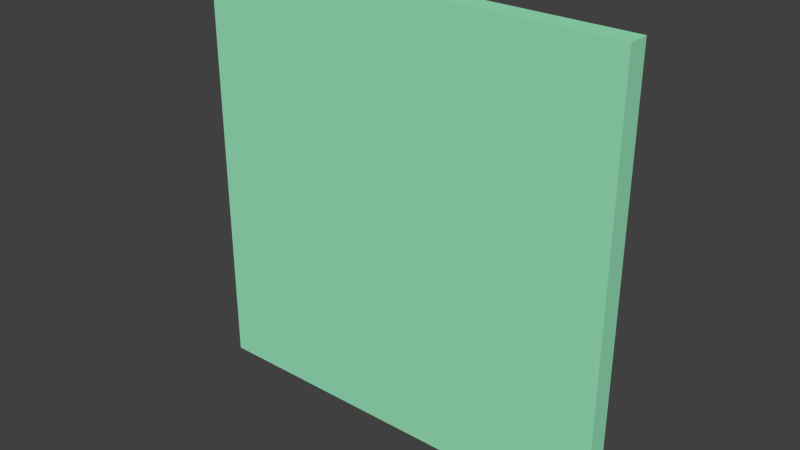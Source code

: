 # Source: small_plane.blend  (saved by Blender 2.61.0; exported with 4.5.12 LTS)
import bpy
from mathutils import Matrix  # noqa: F401  (used for matrix-valued properties, if any)

bpy.ops.wm.read_factory_settings(use_empty=True)
scene = bpy.context.scene
scene.name = 'Scene'

# ---- collections
col_collection_1 = bpy.data.collections.new('Collection 1'); scene.collection.children.link(col_collection_1)

# ---- materials (node trees are filled in below, after node groups)
mat_material = bpy.data.materials.new('Material')
mat_material.alpha_threshold = 0.0
mat_material.use_transparent_shadow = False
mat_material.diffuse_color = (0.3285, 0.8, 0.5041, 1.0)
mat_material.roughness = 0.5
mat_material.line_color = (0.0, 0.0, 0.0, 1.0)

# ---- material node trees

# ---- world
world_world = bpy.data.worlds.new('World'); scene.world = world_world
world_world.color = (0.05088, 0.05088, 0.05088)
world_world.use_sun_shadow = False
world_world.sun_shadow_jitter_overblur = 0.0
world_world.cycles.sampling_method = 'MANUAL'
world_world.cycles.sample_map_resolution = 256

# ---- meshes
me_plane = bpy.data.meshes.new('Plane')
me_plane.from_pydata([(1.0, 1.0, 0.0), (1.0, -1.0, 0.0), (-1.0, -1.0, 0.0), (-1.0, 1.0, 0.0), (-1.0, 1.0, 0.1), (-1.0, -1.0, 0.1), (1.0, -1.0, 0.1), (1.0, 1.0, 0.1)], [], [(0, 2, 3), (0, 1, 2), (5, 7, 4), (6, 7, 5), (1, 6, 5), (1, 5, 2), (0, 7, 6), (0, 6, 1), (7, 0, 3), (7, 3, 4), (2, 5, 4), (2, 4, 3)])
me_plane.materials.append(mat_material)
me_plane.use_remesh_preserve_volume = False
me_plane.use_remesh_preserve_attributes = False
me_plane.use_mirror_vertex_groups = False
me_plane.update()

# ---- objects
ob_plane = bpy.data.objects.new('Plane', me_plane)

# ---- transforms, parenting, visibility, modifiers, constraints
ob_plane.location = (0.0, 0.0, 0.0)
ob_plane.rotation_euler = (-1.571, -0.0, 0.0)
ob_plane.lineart.crease_threshold = 0.0

# ---- collection membership
col_collection_1.objects.link(ob_plane)

# ---- scene / render settings (as saved in the file)
scene.frame_start = 1; scene.frame_end = 250; scene.frame_set(1)
scene.render.engine = 'BLENDER_EEVEE_NEXT'
scene.render.image_settings.color_mode = 'RGB'
scene.render.image_settings.compression = 90
scene.render.resolution_percentage = 50
scene.render.dither_intensity = 0.0
scene.render.bake_margin = 2
scene.render.bake_bias = 0.0
scene.cycles.use_denoising = False
scene.cycles.samples = 10
scene.cycles.sampling_pattern = 'TABULATED_SOBOL'
scene.cycles.light_sampling_threshold = 0.0
scene.cycles.use_adaptive_sampling = False
scene.cycles.use_light_tree = False
scene.cycles.blur_glossy = 0.0
scene.cycles.volume_bounces = 1
scene.cycles.pixel_filter_type = 'GAUSSIAN'
scene.cycles.sample_clamp_indirect = 0.0
scene.view_settings.view_transform = 'Standard'
bpy.context.view_layer.update()

# ---- added for rendering (the .blend has no active camera and no usable light): camera, sun
cam_auto = bpy.data.cameras.new('AutoCamera')
cam_auto.lens = 50.0
cam_auto.sensor_width = 36.0
cam_auto.clip_end = 1000.0
ob_auto_camera = bpy.data.objects.new('AutoCamera', cam_auto)
scene.collection.objects.link(ob_auto_camera)
ob_auto_camera.location = (2.61857, -3.09228, 2.09485)
ob_auto_camera.rotation_euler = (1.09748, -7.21219e-08, 0.694738)
scene.camera = ob_auto_camera
light_auto_sun = bpy.data.lights.new('AutoSun', 'SUN')
light_auto_sun.energy = 3.0
light_auto_sun.angle = 0.0523599
ob_auto_sun = bpy.data.objects.new('AutoSun', light_auto_sun)
scene.collection.objects.link(ob_auto_sun)
ob_auto_sun.rotation_euler = (0.872665, 0.174533, 0.523599)
bpy.context.view_layer.update()
